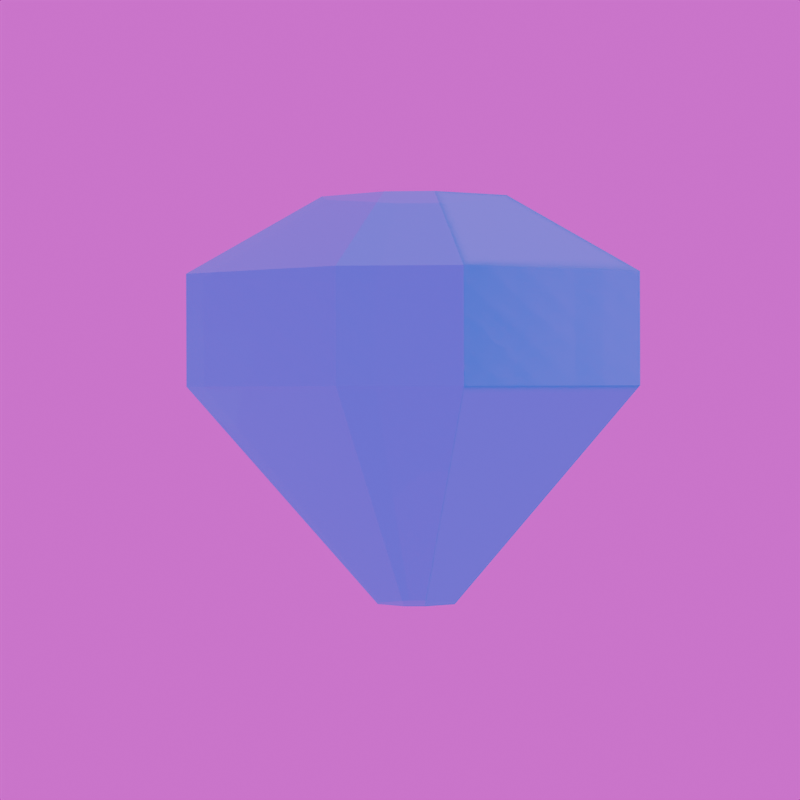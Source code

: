 # Source: diamond_blue.blend  (saved by Blender 4.2.67; exported with 4.5.12 LTS)
import bpy
from mathutils import Matrix  # noqa: F401  (used for matrix-valued properties, if any)

bpy.ops.wm.read_factory_settings(use_empty=True)
scene = bpy.context.scene
scene.name = 'Scene'

# ---- collections
col_collection = bpy.data.collections.new('Collection'); scene.collection.children.link(col_collection)

# ---- images (referenced by path relative to the original .blend; pixels are not part of the script)
import os
ASSET_DIR = os.environ.get("B2B_ASSET_DIR", "")  # directory of the original .blend (textures are referenced by path, not embedded)
HERE = os.path.dirname(os.path.abspath(__file__))  # packed textures are extracted next to this script under _unpacked/

def load_image(name, relpath, width, height, colorspace="sRGB"):
    """Load a texture the original file referenced (path relative to the .blend, or extracted next to this script)."""
    p = next((c for c in (os.path.join(HERE, relpath), os.path.join(ASSET_DIR, relpath)) if relpath and os.path.exists(c)), "")
    if p:
        img = bpy.data.images.load(p, check_existing=True)
        img.name = name
    else:  # same state as the original file: an image datablock whose file is absent (Cycles renders it pink)
        img = bpy.data.images.new(name, width, height)
        img.source = "FILE"
        img.filepath = "//" + (relpath or name)
    img.colorspace_settings.name = colorspace
    return img
img_christmas_photo_studio_01_4k_exr_001 = load_image('christmas_photo_studio_01_4k.exr.001', 'christmas_photo_studio_01_4k.exr', 1024, 1024, 'Linear Rec.709')

# ---- materials (node trees are filled in below, after node groups)
mat_material_001 = bpy.data.materials.new('Material.001')

# ---- material node trees
mat_material_001.use_nodes = True; mat_material_001.node_tree.nodes.clear()
_N = mat_material_001.node_tree.nodes; _L = mat_material_001.node_tree.links
n0 = _N.new('ShaderNodeBsdfPrincipled'); n0.name = 'Principled BSDF'; n0.location = (-164, 602)
n0.inputs[0].default_value = (0.03434, 0.3515, 0.8714, 1.0)
n0.inputs[2].default_value = 0.0
n0.inputs[3].default_value = 1.49
n0.inputs[4].default_value = 0.9
n0.inputs[13].default_value = 1.49
n0.inputs[27].default_value = (0.03434, 0.3515, 0.8714, 1.0)
n0.inputs[28].default_value = 0.2
n1 = _N.new('ShaderNodeOutputMaterial'); n1.name = 'Material Output'; n1.location = (126, 602)
_L.new(n0.outputs[0], n1.inputs[0])
n1.is_active_output = True

# ---- world
world_world = bpy.data.worlds.new('World'); scene.world = world_world
world_world.use_nodes = True; world_world.node_tree.nodes.clear()
_N = world_world.node_tree.nodes; _L = world_world.node_tree.links
n0 = _N.new('ShaderNodeOutputWorld'); n0.name = 'World Output'; n0.location = (429, 606)
n1 = _N.new('ShaderNodeBackground'); n1.name = 'Background'; n1.location = (213, 583)
n2 = _N.new('ShaderNodeTexEnvironment'); n2.name = 'Environment Texture'; n2.location = (-116, 559)
n2.image = img_christmas_photo_studio_01_4k_exr_001
n3 = _N.new('ShaderNodeMapping'); n3.name = 'Mapping'; n3.location = (-421, 585)
n3.inputs[2].default_value = (0.0, 0.0, 5.288)
n4 = _N.new('ShaderNodeTexCoord'); n4.name = 'Texture Coordinate'; n4.location = (-627, 567)
_L.new(n1.outputs[0], n0.inputs[0])
_L.new(n2.outputs[0], n1.inputs[0])
_L.new(n4.outputs[0], n3.inputs[0])
_L.new(n3.outputs[0], n2.inputs[0])
n0.is_active_output = True
world_world.color = (0.05088, 0.05088, 0.05088)
world_world.sun_shadow_jitter_overblur = 0.0

# ---- cameras
cam_camera = bpy.data.cameras.new('Camera')
cam_camera.clip_end = 100.0
cam_camera.lens = 128.0
cam_camera.ortho_scale = 7.314

# ---- lights
light_sun = bpy.data.lights.new('Sun', 'SUN')
light_sun.energy = 1.0

# ---- meshes
me_circle = bpy.data.meshes.new('Circle')
me_circle.from_pydata([(-0.1409, 1.058, 0.0), (-0.6485, 0.8492, 0.0), (-1.058, -0.1409, 0.0), (-0.8492, -0.6485, 0.0), (0.1409, -1.058, 0.0), (0.6485, -0.8492, 0.0), (1.058, 0.1409, 0.0), (0.8492, 0.6485, 0.0), (-0.1409, 1.058, 0.0), (-0.8492, -0.6485, 0.0), (0.1409, -1.058, 0.0), (0.8492, 0.6485, 0.0), (-0.1409, 1.058, 0.5153), (-0.6485, 0.8492, 0.5153), (-1.058, -0.1409, 0.5153), (-0.8492, -0.6485, 0.5153), (0.1409, -1.058, 0.5153), (0.6485, -0.8492, 0.5153), (1.058, 0.1409, 0.5153), (0.8492, 0.6485, 0.5153), (-0.1409, 1.058, 0.5153), (-0.8492, -0.6485, 0.5153), (0.1409, -1.058, 0.5153), (0.8492, 0.6485, 0.5153), (-0.02431, 0.1825, -1.008), (-0.1119, 0.1465, -1.008), (-0.1825, -0.02431, -1.008), (-0.1465, -0.1119, -1.008), (0.02431, -0.1825, -1.008), (0.1119, -0.1465, -1.008), (0.1825, 0.02431, -1.008), (0.1465, 0.1119, -1.008), (-0.02431, 0.1825, -1.008), (-0.1465, -0.1119, -1.008), (0.02431, -0.1825, -1.008), (0.1465, 0.1119, -1.008), (-0.05805, 0.4358, 0.8738), (-0.2671, 0.3498, 0.8738), (-0.4358, -0.05805, 0.8738), (-0.3498, -0.2671, 0.8738), (0.05805, -0.4358, 0.8738), (0.2671, -0.3498, 0.8738), (0.4358, 0.05805, 0.8738), (0.3498, 0.2671, 0.8738), (-0.05805, 0.4358, 0.8738), (-0.3498, -0.2671, 0.8738), (0.05805, -0.4358, 0.8738), (0.3498, 0.2671, 0.8738)], [], [(4, 5, 29, 28), (0, 8, 32, 24), (18, 17, 41, 42), (15, 21, 45, 39), (8, 0, 12, 20), (5, 4, 16, 17), (3, 9, 21, 15), (6, 5, 17, 18), (10, 4, 16, 22), (7, 6, 18, 19), (0, 7, 19, 12), (1, 0, 12, 13), (9, 10, 22, 21), (2, 1, 13, 14), (11, 8, 20, 23), (3, 2, 14, 15), (7, 11, 23, 19), (4, 3, 15, 16), (24, 32, 35, 31), (28, 34, 33, 27), (9, 3, 27, 33), (5, 6, 30, 29), (4, 10, 34, 28), (6, 7, 31, 30), (7, 0, 24, 31), (0, 1, 25, 24), (10, 9, 33, 34), (1, 2, 26, 25), (8, 11, 35, 32), (2, 3, 27, 26), (11, 7, 31, 35), (3, 4, 28, 27), (36, 43, 47, 44), (40, 39, 45, 46), (22, 16, 40, 46), (19, 18, 42, 43), (12, 19, 43, 36), (13, 12, 36, 37), (21, 22, 46, 45), (14, 13, 37, 38), (23, 20, 44, 47), (15, 14, 38, 39), (19, 23, 47, 43), (16, 15, 39, 40), (20, 12, 36, 44), (17, 16, 40, 41)])
_uv = me_circle.uv_layers.new(name='UVMap')
_uv.uv.foreach_set('vector', [0.0, 0.0, 0.0, 0.0, 0.0, 0.0, 0.0, 0.0, 0.0, 0.0, 0.0, 0.0, 0.0, 0.0, 0.0, 0.0, 0.0, 0.0, 0.0, 0.0, 0.0, 0.0, 0.0, 0.0, 0.0, 0.0, 0.0, 0.0, 0.0, 0.0, 0.0, 0.0, 0.0, 0.0, 0.0, 0.0, 0.0, 0.0, 0.0, 0.0, 0.0, 0.0, 0.0, 0.0, 0.0, 0.0, 0.0, 0.0, 0.0, 0.0, 0.0, 0.0, 0.0, 0.0, 0.0, 0.0, 0.0, 0.0, 0.0, 0.0, 0.0, 0.0, 0.0, 0.0, 0.0, 0.0, 0.0, 0.0, 0.0, 0.0, 0.0, 0.0, 0.0, 0.0, 0.0, 0.0, 0.0, 0.0, 0.0, 0.0, 0.0, 0.0, 0.0, 0.0, 0.0, 0.0, 0.0, 0.0, 0.0, 0.0, 0.0, 0.0, 0.0, 0.0, 0.0, 0.0, 0.0, 0.0, 0.0, 0.0, 0.0, 0.0, 0.0, 0.0, 0.0, 0.0, 0.0, 0.0, 0.0, 0.0, 0.0, 0.0, 0.0, 0.0, 0.0, 0.0, 0.0, 0.0, 0.0, 0.0, 0.0, 0.0, 0.0, 0.0, 0.0, 0.0, 0.0, 0.0, 0.0, 0.0, 0.0, 0.0, 0.0, 0.0, 0.0, 0.0, 0.0, 0.0, 0.0, 0.0, 0.0, 0.0, 0.0, 0.0, 0.0, 0.0, 0.0, 0.0, 0.0, 0.0, 0.0, 0.0, 0.0, 0.0, 0.0, 0.0, 0.0, 0.0, 0.0, 0.0, 0.0, 0.0, 0.0, 0.0, 0.0, 0.0, 0.0, 0.0, 0.0, 0.0, 0.0, 0.0, 0.0, 0.0, 0.0, 0.0, 0.0, 0.0, 0.0, 0.0, 0.0, 0.0, 0.0, 0.0, 0.0, 0.0, 0.0, 0.0, 0.0, 0.0, 0.0, 0.0, 0.0, 0.0, 0.0, 0.0, 0.0, 0.0, 0.0, 0.0, 0.0, 0.0, 0.0, 0.0, 0.0, 0.0, 0.0, 0.0, 0.0, 0.0, 0.0, 0.0, 0.0, 0.0, 0.0, 0.0, 0.0, 0.0, 0.0, 0.0, 0.0, 0.0, 0.0, 0.0, 0.0, 0.0, 0.0, 0.0, 0.0, 0.0, 0.0, 0.0, 0.0, 0.0, 0.0, 0.0, 0.0, 0.0, 0.0, 0.0, 0.0, 0.0, 0.0, 0.0, 0.0, 0.0, 0.0, 0.0, 0.0, 0.0, 0.0, 0.0, 0.0, 0.0, 0.0, 0.0, 0.0, 0.0, 0.0, 0.0, 0.0, 0.0, 0.0, 0.0, 0.0, 0.0, 0.0, 0.0, 0.0, 0.0, 0.0, 0.0, 0.0, 0.0, 0.0, 0.0, 0.0, 0.0, 0.0, 0.0, 0.0, 0.0, 0.0, 0.0, 0.0, 0.0, 0.0, 0.0, 0.0, 0.0, 0.0, 0.0, 0.0, 0.0, 0.0, 0.0, 0.0, 0.0, 0.0, 0.0, 0.0, 0.0, 0.0, 0.0, 0.0, 0.0, 0.0, 0.0, 0.0, 0.0, 0.0, 0.0, 0.0, 0.0, 0.0, 0.0, 0.0, 0.0, 0.0, 0.0, 0.0, 0.0, 0.0, 0.0, 0.0, 0.0, 0.0, 0.0, 0.0, 0.0, 0.0, 0.0, 0.0, 0.0, 0.0, 0.0, 0.0, 0.0, 0.0, 0.0, 0.0, 0.0, 0.0, 0.0, 0.0, 0.0, 0.0, 0.0, 0.0, 0.0, 0.0, 0.0, 0.0, 0.0, 0.0, 0.0, 0.0, 0.0, 0.0, 0.0, 0.0, 0.0, 0.0, 0.0, 0.0, 0.0, 0.0, 0.0])
me_circle.materials.append(mat_material_001)
me_circle.update()

# ---- objects
ob_camera = bpy.data.objects.new('Camera', cam_camera)
ob_circle = bpy.data.objects.new('Circle', me_circle)
ob_sun = bpy.data.objects.new('Sun', light_sun)

# ---- transforms, parenting, visibility, modifiers, constraints
ob_camera.location = (-0.01544, -13.18, -0.001544)
ob_camera.rotation_euler = (1.566, 0.003109, 0.004554)
ob_camera.lock_rotations_4d = False
ob_camera.empty_display_type = 'ARROWS'
ob_camera.color = (0.0, 0.0, 0.0, 0.0)
ob_camera.display_type = 'WIRE'
ob_camera.lineart.crease_threshold = 0.0
ob_circle.location = (0.0, 0.0, 0.0)
ob_circle.rotation_euler = (0.0, -0.0, 1.109)
ob_sun.location = (3.867, -5.327, 5.797)
ob_sun.rotation_euler = (0.359, 0.8108, 0.347)

# ---- collection membership
col_collection.objects.link(ob_camera)
col_collection.objects.link(ob_circle)
col_collection.objects.link(ob_sun)

# ---- scene / render settings (as saved in the file)
scene.camera = ob_camera
scene.frame_start = 1; scene.frame_end = 17; scene.frame_set(13)
scene.render.engine = 'CYCLES'
scene.render.resolution_x = 512
scene.render.resolution_y = 512
scene.render.film_transparent = True
scene.cycles.samples = 16
bpy.context.view_layer.update()

